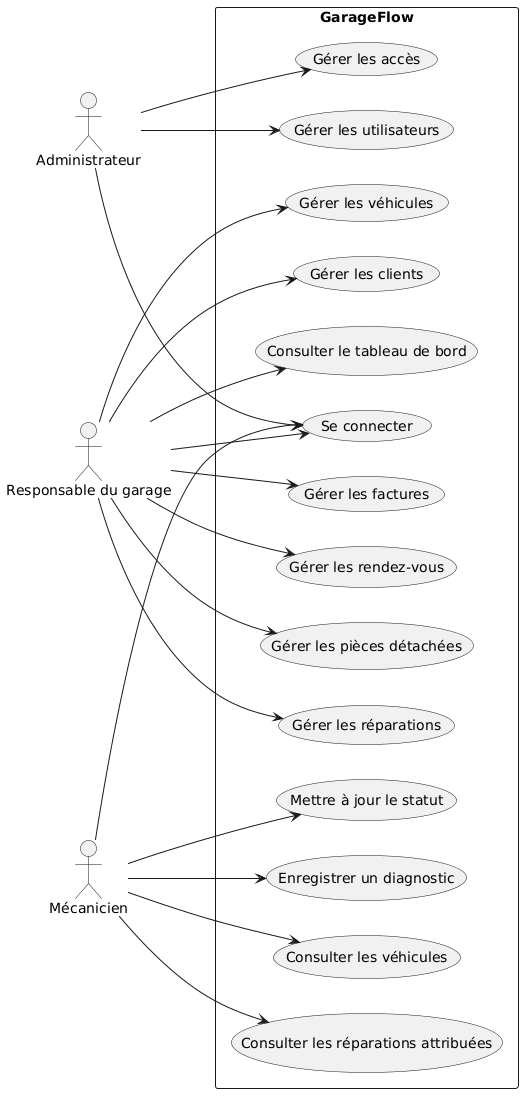

The diagram above was rendered by PlantUML. Its source (embedded in the PNG):
@startuml
left to right direction

actor Administrateur
actor "Responsable du garage" as Responsable
actor Mécanicien

rectangle "GarageFlow" {

    usecase "Se connecter" as UC1

    usecase "Gérer les utilisateurs" as UC2
    usecase "Gérer les accès" as UC3

    usecase "Gérer les clients" as UC4
    usecase "Gérer les véhicules" as UC5
    usecase "Gérer les réparations" as UC6
    usecase "Gérer les pièces détachées" as UC7
    usecase "Gérer les rendez-vous" as UC8
    usecase "Gérer les factures" as UC9
    usecase "Consulter le tableau de bord" as UC10

    usecase "Consulter les réparations attribuées" as UC11
    usecase "Consulter les véhicules" as UC12
    usecase "Enregistrer un diagnostic" as UC13
    usecase "Mettre à jour le statut" as UC14
}

Administrateur --> UC1
Administrateur --> UC2
Administrateur --> UC3

Responsable --> UC1
Responsable --> UC4
Responsable --> UC5
Responsable --> UC6
Responsable --> UC7
Responsable --> UC8
Responsable --> UC9
Responsable --> UC10

Mécanicien --> UC1
Mécanicien --> UC11
Mécanicien --> UC12
Mécanicien --> UC13
Mécanicien --> UC14
@enduml